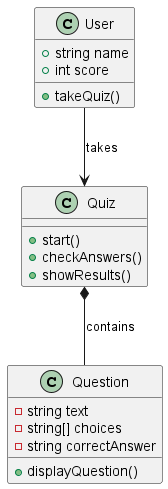

The diagram above was rendered by PlantUML. Its source (embedded in the PNG):
@startuml
class User {
  +string name
  +int score
  +takeQuiz()
}

class Quiz {
  +start()
  +checkAnswers()
  +showResults()
}

class Question {
  -string text
  -string[] choices
  -string correctAnswer
  +displayQuestion()
}

User --> Quiz : "takes"
Quiz *-- Question : "contains"
@enduml